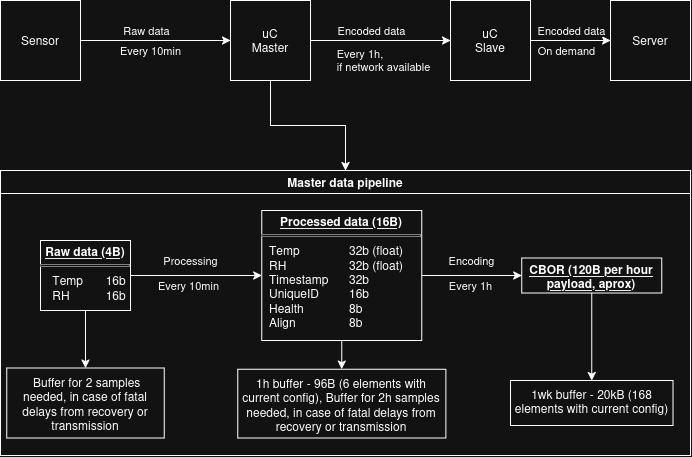

The diagram above was exported from draw.io. Its source (the exported page's mxGraphModel, read from the mxfile embedded in the PNG):
<mxGraphModel dx="1092" dy="664" grid="1" gridSize="10" guides="1" tooltips="1" connect="1" arrows="1" fold="1" page="1" pageScale="1" pageWidth="850" pageHeight="1100" math="0" shadow="0">
  <root>
    <mxCell id="0" />
    <mxCell id="1" parent="0" />
    <mxCell id="lCjwijwoU-Y9uZ7yNFHK-10" value="" style="edgeStyle=orthogonalEdgeStyle;rounded=0;orthogonalLoop=1;jettySize=auto;html=1;" edge="1" parent="1" source="lCjwijwoU-Y9uZ7yNFHK-6" target="lCjwijwoU-Y9uZ7yNFHK-7">
      <mxGeometry relative="1" as="geometry" />
    </mxCell>
    <mxCell id="lCjwijwoU-Y9uZ7yNFHK-17" value="Raw data" style="edgeLabel;html=1;align=center;verticalAlign=middle;resizable=0;points=[];" vertex="1" connectable="0" parent="lCjwijwoU-Y9uZ7yNFHK-10">
      <mxGeometry x="-0.1304" relative="1" as="geometry">
        <mxPoint y="-10" as="offset" />
      </mxGeometry>
    </mxCell>
    <mxCell id="lCjwijwoU-Y9uZ7yNFHK-18" value="Every 10min" style="edgeLabel;html=1;align=center;verticalAlign=middle;resizable=0;points=[];" vertex="1" connectable="0" parent="lCjwijwoU-Y9uZ7yNFHK-10">
      <mxGeometry x="0.244" y="-2" relative="1" as="geometry">
        <mxPoint x="-23" y="8" as="offset" />
      </mxGeometry>
    </mxCell>
    <mxCell id="lCjwijwoU-Y9uZ7yNFHK-6" value="Sensor" style="whiteSpace=wrap;html=1;aspect=fixed;" vertex="1" parent="1">
      <mxGeometry x="70" y="160" width="80" height="80" as="geometry" />
    </mxCell>
    <mxCell id="lCjwijwoU-Y9uZ7yNFHK-11" value="" style="edgeStyle=orthogonalEdgeStyle;rounded=0;orthogonalLoop=1;jettySize=auto;html=1;" edge="1" parent="1" source="lCjwijwoU-Y9uZ7yNFHK-7" target="lCjwijwoU-Y9uZ7yNFHK-8">
      <mxGeometry relative="1" as="geometry" />
    </mxCell>
    <mxCell id="lCjwijwoU-Y9uZ7yNFHK-33" value="&lt;div align=&quot;left&quot;&gt;Every 1h,&lt;/div&gt;&lt;div&gt;if network available&lt;/div&gt;" style="edgeLabel;html=1;align=center;verticalAlign=middle;resizable=0;points=[];" vertex="1" connectable="0" parent="lCjwijwoU-Y9uZ7yNFHK-11">
      <mxGeometry x="-0.1126" relative="1" as="geometry">
        <mxPoint x="11" y="20" as="offset" />
      </mxGeometry>
    </mxCell>
    <mxCell id="lCjwijwoU-Y9uZ7yNFHK-36" value="Encoded data" style="edgeLabel;html=1;align=center;verticalAlign=middle;resizable=0;points=[];" vertex="1" connectable="0" parent="lCjwijwoU-Y9uZ7yNFHK-11">
      <mxGeometry x="-0.3112" relative="1" as="geometry">
        <mxPoint x="12" y="-10" as="offset" />
      </mxGeometry>
    </mxCell>
    <mxCell id="lCjwijwoU-Y9uZ7yNFHK-34" value="" style="edgeStyle=orthogonalEdgeStyle;rounded=0;orthogonalLoop=1;jettySize=auto;html=1;entryX=0.5;entryY=0;entryDx=0;entryDy=0;" edge="1" parent="1" source="lCjwijwoU-Y9uZ7yNFHK-7" target="lCjwijwoU-Y9uZ7yNFHK-23">
      <mxGeometry relative="1" as="geometry" />
    </mxCell>
    <mxCell id="lCjwijwoU-Y9uZ7yNFHK-7" value="&lt;div&gt;uC&lt;/div&gt;&lt;div&gt;Master&lt;/div&gt;" style="whiteSpace=wrap;html=1;aspect=fixed;" vertex="1" parent="1">
      <mxGeometry x="300" y="160" width="80" height="80" as="geometry" />
    </mxCell>
    <mxCell id="lCjwijwoU-Y9uZ7yNFHK-12" value="" style="edgeStyle=orthogonalEdgeStyle;rounded=0;orthogonalLoop=1;jettySize=auto;html=1;" edge="1" parent="1" source="lCjwijwoU-Y9uZ7yNFHK-8" target="lCjwijwoU-Y9uZ7yNFHK-9">
      <mxGeometry relative="1" as="geometry" />
    </mxCell>
    <mxCell id="lCjwijwoU-Y9uZ7yNFHK-39" value="On demand" style="edgeLabel;html=1;align=center;verticalAlign=middle;resizable=0;points=[];" vertex="1" connectable="0" parent="lCjwijwoU-Y9uZ7yNFHK-12">
      <mxGeometry x="0.1251" y="-2" relative="1" as="geometry">
        <mxPoint x="-9" y="8" as="offset" />
      </mxGeometry>
    </mxCell>
    <mxCell id="lCjwijwoU-Y9uZ7yNFHK-40" value="Encoded data" style="edgeLabel;html=1;align=center;verticalAlign=middle;resizable=0;points=[];" vertex="1" connectable="0" parent="lCjwijwoU-Y9uZ7yNFHK-12">
      <mxGeometry x="0.3025" y="3" relative="1" as="geometry">
        <mxPoint x="-12" y="-7" as="offset" />
      </mxGeometry>
    </mxCell>
    <mxCell id="lCjwijwoU-Y9uZ7yNFHK-8" value="&lt;div&gt;uC&lt;/div&gt;&lt;div&gt;Slave&lt;/div&gt;" style="whiteSpace=wrap;html=1;aspect=fixed;" vertex="1" parent="1">
      <mxGeometry x="520" y="160" width="80" height="80" as="geometry" />
    </mxCell>
    <mxCell id="lCjwijwoU-Y9uZ7yNFHK-9" value="Server" style="whiteSpace=wrap;html=1;aspect=fixed;" vertex="1" parent="1">
      <mxGeometry x="680" y="160" width="80" height="80" as="geometry" />
    </mxCell>
    <mxCell id="lCjwijwoU-Y9uZ7yNFHK-35" value="" style="group" vertex="1" connectable="0" parent="1">
      <mxGeometry x="70" y="330" width="690" height="285" as="geometry" />
    </mxCell>
    <mxCell id="lCjwijwoU-Y9uZ7yNFHK-15" value="" style="edgeStyle=orthogonalEdgeStyle;rounded=0;orthogonalLoop=1;jettySize=auto;html=1;" edge="1" parent="lCjwijwoU-Y9uZ7yNFHK-35" source="lCjwijwoU-Y9uZ7yNFHK-13" target="lCjwijwoU-Y9uZ7yNFHK-14">
      <mxGeometry relative="1" as="geometry" />
    </mxCell>
    <mxCell id="lCjwijwoU-Y9uZ7yNFHK-16" value="Every 10min" style="edgeLabel;html=1;align=center;verticalAlign=middle;resizable=0;points=[];" vertex="1" connectable="0" parent="lCjwijwoU-Y9uZ7yNFHK-15">
      <mxGeometry x="-0.1607" y="2" relative="1" as="geometry">
        <mxPoint x="2" y="12" as="offset" />
      </mxGeometry>
    </mxCell>
    <mxCell id="lCjwijwoU-Y9uZ7yNFHK-38" value="Processing" style="edgeLabel;html=1;align=center;verticalAlign=middle;resizable=0;points=[];" vertex="1" connectable="0" parent="lCjwijwoU-Y9uZ7yNFHK-15">
      <mxGeometry x="-0.2808" y="3" relative="1" as="geometry">
        <mxPoint x="13" y="-12" as="offset" />
      </mxGeometry>
    </mxCell>
    <mxCell id="lCjwijwoU-Y9uZ7yNFHK-27" value="" style="edgeStyle=orthogonalEdgeStyle;rounded=0;orthogonalLoop=1;jettySize=auto;html=1;" edge="1" parent="lCjwijwoU-Y9uZ7yNFHK-35" source="lCjwijwoU-Y9uZ7yNFHK-13" target="lCjwijwoU-Y9uZ7yNFHK-26">
      <mxGeometry relative="1" as="geometry" />
    </mxCell>
    <mxCell id="lCjwijwoU-Y9uZ7yNFHK-13" value="&lt;p style=&quot;margin: 4px 0px 0px; text-decoration: underline;&quot;&gt;&lt;b&gt;Raw data (4B)&lt;/b&gt;&lt;/p&gt;&lt;hr size=&quot;1&quot; style=&quot;border-style:solid;&quot;&gt;&lt;p style=&quot;margin:0px;margin-left:8px;&quot;&gt;Temp&lt;span style=&quot;white-space: pre;&quot;&gt;&#09;&lt;/span&gt;16b&lt;br&gt;RH&lt;span style=&quot;white-space: pre;&quot;&gt;&#09;&lt;/span&gt;&lt;span style=&quot;white-space: pre;&quot;&gt;&#09;&lt;/span&gt;16b&lt;/p&gt;" style="verticalAlign=top;align=center;overflow=fill;html=1;whiteSpace=wrap;" vertex="1" parent="lCjwijwoU-Y9uZ7yNFHK-35">
      <mxGeometry x="40" y="70" width="90" height="70" as="geometry" />
    </mxCell>
    <mxCell id="lCjwijwoU-Y9uZ7yNFHK-23" value="Master data pipeline" style="swimlane;whiteSpace=wrap;html=1;" vertex="1" parent="lCjwijwoU-Y9uZ7yNFHK-35">
      <mxGeometry width="690" height="285" as="geometry" />
    </mxCell>
    <mxCell id="lCjwijwoU-Y9uZ7yNFHK-26" value="&amp;nbsp;Buffer for 2 samples needed, in case of fatal delays from recovery or transmission" style="whiteSpace=wrap;html=1;verticalAlign=top;" vertex="1" parent="lCjwijwoU-Y9uZ7yNFHK-23">
      <mxGeometry x="6.25" y="197.5" width="157.5" height="70" as="geometry" />
    </mxCell>
    <mxCell id="lCjwijwoU-Y9uZ7yNFHK-30" value="1wk buffer - 20kB (168 elements with current config)" style="whiteSpace=wrap;html=1;verticalAlign=top;" vertex="1" parent="lCjwijwoU-Y9uZ7yNFHK-23">
      <mxGeometry x="510" y="210" width="162.5" height="45" as="geometry" />
    </mxCell>
    <mxCell id="lCjwijwoU-Y9uZ7yNFHK-19" value="&lt;p style=&quot;margin: 4px 0px 0px; text-decoration: underline;&quot;&gt;&lt;b&gt;CBOR (120B per hour payload, aprox)&lt;/b&gt;&lt;/p&gt;&lt;hr size=&quot;1&quot; style=&quot;border-style:solid;&quot;&gt;&lt;br&gt;&lt;p style=&quot;margin:0px;margin-left:8px;&quot;&gt;&lt;span style=&quot;white-space: pre;&quot;&gt;&lt;br&gt;&lt;/span&gt;&lt;/p&gt;" style="verticalAlign=top;align=center;overflow=fill;html=1;whiteSpace=wrap;" vertex="1" parent="lCjwijwoU-Y9uZ7yNFHK-23">
      <mxGeometry x="521.25" y="87.5" width="140" height="35" as="geometry" />
    </mxCell>
    <mxCell id="lCjwijwoU-Y9uZ7yNFHK-31" style="edgeStyle=orthogonalEdgeStyle;rounded=0;orthogonalLoop=1;jettySize=auto;html=1;exitX=0.5;exitY=1;exitDx=0;exitDy=0;entryX=0.5;entryY=0;entryDx=0;entryDy=0;" edge="1" parent="lCjwijwoU-Y9uZ7yNFHK-23" source="lCjwijwoU-Y9uZ7yNFHK-19" target="lCjwijwoU-Y9uZ7yNFHK-30">
      <mxGeometry relative="1" as="geometry" />
    </mxCell>
    <mxCell id="lCjwijwoU-Y9uZ7yNFHK-14" value="&lt;p style=&quot;margin: 4px 0px 0px; text-decoration: underline;&quot;&gt;&lt;b&gt;Processed data (16B)&lt;/b&gt;&lt;/p&gt;&lt;hr size=&quot;1&quot; style=&quot;border-style:solid;&quot;&gt;&lt;p style=&quot;margin:0px;margin-left:8px;&quot; align=&quot;left&quot;&gt;Temp&lt;span style=&quot;white-space: pre;&quot;&gt;&#09;&lt;/span&gt;&lt;span style=&quot;white-space: pre;&quot;&gt;&#09;&lt;/span&gt;32b (float)&lt;br&gt;RH&lt;span style=&quot;white-space: pre;&quot;&gt;&#09;&lt;/span&gt;&lt;span style=&quot;white-space: pre;&quot;&gt;&#09;&lt;/span&gt;&lt;span style=&quot;white-space: pre;&quot;&gt;&#09;&lt;/span&gt;32b (float)&lt;/p&gt;&lt;p style=&quot;margin:0px;margin-left:8px;&quot; align=&quot;left&quot;&gt;Timestamp&lt;span style=&quot;white-space: pre;&quot;&gt;&#09;32b&lt;/span&gt;&lt;/p&gt;&lt;p style=&quot;margin:0px;margin-left:8px;&quot; align=&quot;left&quot;&gt;&lt;span style=&quot;white-space: pre;&quot;&gt;UniqueID&lt;span style=&quot;white-space: pre;&quot;&gt;&#09;&lt;/span&gt;&lt;span style=&quot;white-space: pre;&quot;&gt;&#09;&lt;/span&gt;16b&lt;/span&gt;&lt;/p&gt;&lt;p style=&quot;margin:0px;margin-left:8px;&quot; align=&quot;left&quot;&gt;&lt;span style=&quot;white-space: pre;&quot;&gt;Health&lt;span style=&quot;white-space: pre;&quot;&gt;&#09;&lt;/span&gt;&lt;span style=&quot;white-space: pre;&quot;&gt;&#09;&lt;/span&gt;8b&lt;/span&gt;&lt;/p&gt;&lt;p style=&quot;margin:0px;margin-left:8px;&quot; align=&quot;left&quot;&gt;&lt;span style=&quot;white-space: pre;&quot;&gt;Align&lt;span style=&quot;white-space: pre;&quot;&gt;&#09;&lt;/span&gt;&lt;span style=&quot;white-space: pre;&quot;&gt;&#09;&lt;/span&gt;8b&lt;/span&gt;&lt;/p&gt;&lt;p style=&quot;margin:0px;margin-left:8px;&quot;&gt;&lt;span style=&quot;white-space: pre;&quot;&gt;&lt;br&gt;&lt;/span&gt;&lt;/p&gt;" style="verticalAlign=top;align=center;overflow=fill;html=1;whiteSpace=wrap;" vertex="1" parent="lCjwijwoU-Y9uZ7yNFHK-23">
      <mxGeometry x="261.25" y="40" width="160" height="130" as="geometry" />
    </mxCell>
    <mxCell id="lCjwijwoU-Y9uZ7yNFHK-20" value="" style="edgeStyle=orthogonalEdgeStyle;rounded=0;orthogonalLoop=1;jettySize=auto;html=1;" edge="1" parent="lCjwijwoU-Y9uZ7yNFHK-23" source="lCjwijwoU-Y9uZ7yNFHK-14" target="lCjwijwoU-Y9uZ7yNFHK-19">
      <mxGeometry relative="1" as="geometry" />
    </mxCell>
    <mxCell id="lCjwijwoU-Y9uZ7yNFHK-21" value="Every 1h" style="edgeLabel;html=1;align=center;verticalAlign=middle;resizable=0;points=[];" vertex="1" connectable="0" parent="lCjwijwoU-Y9uZ7yNFHK-20">
      <mxGeometry x="-0.0284" y="2" relative="1" as="geometry">
        <mxPoint y="12" as="offset" />
      </mxGeometry>
    </mxCell>
    <mxCell id="lCjwijwoU-Y9uZ7yNFHK-37" value="Encoding" style="edgeLabel;html=1;align=center;verticalAlign=middle;resizable=0;points=[];" vertex="1" connectable="0" parent="lCjwijwoU-Y9uZ7yNFHK-20">
      <mxGeometry x="-0.2961" y="2" relative="1" as="geometry">
        <mxPoint x="14" y="-13" as="offset" />
      </mxGeometry>
    </mxCell>
    <mxCell id="lCjwijwoU-Y9uZ7yNFHK-28" value="1h buffer - 96B (6 elements with current config),&amp;nbsp;Buffer for 2h samples needed, in case of fatal delays from recovery or transmission" style="whiteSpace=wrap;html=1;verticalAlign=top;" vertex="1" parent="lCjwijwoU-Y9uZ7yNFHK-23">
      <mxGeometry x="237.19" y="198.75" width="208.13" height="68.75" as="geometry" />
    </mxCell>
    <mxCell id="lCjwijwoU-Y9uZ7yNFHK-29" value="" style="edgeStyle=orthogonalEdgeStyle;rounded=0;orthogonalLoop=1;jettySize=auto;html=1;" edge="1" parent="lCjwijwoU-Y9uZ7yNFHK-23" source="lCjwijwoU-Y9uZ7yNFHK-14" target="lCjwijwoU-Y9uZ7yNFHK-28">
      <mxGeometry relative="1" as="geometry" />
    </mxCell>
  </root>
</mxGraphModel>